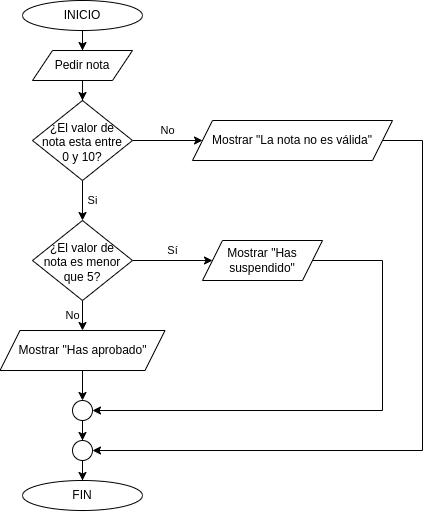

The diagram above was exported from draw.io. Its source (the exported page's mxGraphModel, read from the mxfile embedded in the PNG):
<mxGraphModel dx="1185" dy="634" grid="1" gridSize="10" guides="1" tooltips="1" connect="1" arrows="1" fold="1" page="1" pageScale="1" pageWidth="827" pageHeight="1169" background="none" math="0" shadow="0">
  <root>
    <mxCell id="WIyWlLk6GJQsqaUBKTNV-0" />
    <mxCell id="WIyWlLk6GJQsqaUBKTNV-1" parent="WIyWlLk6GJQsqaUBKTNV-0" />
    <mxCell id="rvfkIepqOQjdiT8Chyn4-8" value="No" style="edgeStyle=orthogonalEdgeStyle;rounded=0;orthogonalLoop=1;jettySize=auto;html=1;fontColor=#000000;" parent="WIyWlLk6GJQsqaUBKTNV-1" source="WIyWlLk6GJQsqaUBKTNV-6" target="rvfkIepqOQjdiT8Chyn4-7" edge="1">
      <mxGeometry y="10" relative="1" as="geometry">
        <mxPoint as="offset" />
      </mxGeometry>
    </mxCell>
    <mxCell id="rvfkIepqOQjdiT8Chyn4-11" value="Si&lt;br&gt;" style="edgeStyle=orthogonalEdgeStyle;rounded=0;orthogonalLoop=1;jettySize=auto;html=1;fontColor=#000000;" parent="WIyWlLk6GJQsqaUBKTNV-1" source="WIyWlLk6GJQsqaUBKTNV-6" target="rvfkIepqOQjdiT8Chyn4-12" edge="1">
      <mxGeometry y="10" relative="1" as="geometry">
        <mxPoint x="220" y="380" as="targetPoint" />
        <mxPoint as="offset" />
      </mxGeometry>
    </mxCell>
    <mxCell id="WIyWlLk6GJQsqaUBKTNV-6" value="¿El valor de nota esta entre 0 y 10?" style="rhombus;whiteSpace=wrap;html=1;shadow=0;fontFamily=Helvetica;fontSize=12;align=center;strokeWidth=1;spacing=6;spacingTop=4;fontColor=#000000;" parent="WIyWlLk6GJQsqaUBKTNV-1" vertex="1">
      <mxGeometry x="170" y="210" width="100" height="80" as="geometry" />
    </mxCell>
    <mxCell id="rvfkIepqOQjdiT8Chyn4-3" value="" style="edgeStyle=orthogonalEdgeStyle;rounded=0;orthogonalLoop=1;jettySize=auto;html=1;fontColor=#000000;" parent="WIyWlLk6GJQsqaUBKTNV-1" source="UeT_3pBhiwlGd-0jjr2a-0" target="rvfkIepqOQjdiT8Chyn4-0" edge="1">
      <mxGeometry relative="1" as="geometry" />
    </mxCell>
    <mxCell id="UeT_3pBhiwlGd-0jjr2a-0" value="INICIO" style="ellipse;whiteSpace=wrap;html=1;fontColor=#000000;" parent="WIyWlLk6GJQsqaUBKTNV-1" vertex="1">
      <mxGeometry x="160" y="110" width="120" height="30" as="geometry" />
    </mxCell>
    <mxCell id="UeT_3pBhiwlGd-0jjr2a-2" value="FIN" style="ellipse;whiteSpace=wrap;html=1;fontColor=#000000;" parent="WIyWlLk6GJQsqaUBKTNV-1" vertex="1">
      <mxGeometry x="160" y="590" width="120" height="30" as="geometry" />
    </mxCell>
    <mxCell id="OZWRehGM1ZcDIZXDiyKV-0" value="" style="edgeStyle=orthogonalEdgeStyle;rounded=0;orthogonalLoop=1;jettySize=auto;html=1;fontColor=#000000;" edge="1" parent="WIyWlLk6GJQsqaUBKTNV-1" source="rvfkIepqOQjdiT8Chyn4-0" target="WIyWlLk6GJQsqaUBKTNV-6">
      <mxGeometry relative="1" as="geometry" />
    </mxCell>
    <mxCell id="rvfkIepqOQjdiT8Chyn4-0" value="&lt;font&gt;Pedir nota&lt;/font&gt;" style="shape=parallelogram;perimeter=parallelogramPerimeter;whiteSpace=wrap;html=1;fixedSize=1;fontColor=#000000;" parent="WIyWlLk6GJQsqaUBKTNV-1" vertex="1">
      <mxGeometry x="170" y="160" width="100" height="30" as="geometry" />
    </mxCell>
    <mxCell id="rvfkIepqOQjdiT8Chyn4-25" value="" style="edgeStyle=orthogonalEdgeStyle;rounded=0;orthogonalLoop=1;jettySize=auto;html=1;fontColor=#000000;" parent="WIyWlLk6GJQsqaUBKTNV-1" source="rvfkIepqOQjdiT8Chyn4-7" target="txTklaTD4QRGoBCCrj1a-5" edge="1">
      <mxGeometry relative="1" as="geometry">
        <Array as="points">
          <mxPoint x="560" y="250" />
          <mxPoint x="560" y="560" />
        </Array>
        <mxPoint x="260" y="590" as="targetPoint" />
      </mxGeometry>
    </mxCell>
    <mxCell id="rvfkIepqOQjdiT8Chyn4-7" value="Mostrar &quot;La nota no es válida&quot;" style="shape=parallelogram;perimeter=parallelogramPerimeter;whiteSpace=wrap;html=1;fixedSize=1;fontColor=#000000;shadow=0;strokeWidth=1;spacing=6;spacingTop=0;fontSize=12;verticalAlign=middle;horizontal=1;align=center;fontStyle=0" parent="WIyWlLk6GJQsqaUBKTNV-1" vertex="1">
      <mxGeometry x="330" y="230" width="200" height="40" as="geometry" />
    </mxCell>
    <mxCell id="rvfkIepqOQjdiT8Chyn4-15" value="Sí" style="edgeStyle=orthogonalEdgeStyle;rounded=0;orthogonalLoop=1;jettySize=auto;html=1;fontColor=#000000;" parent="WIyWlLk6GJQsqaUBKTNV-1" source="rvfkIepqOQjdiT8Chyn4-12" target="rvfkIepqOQjdiT8Chyn4-14" edge="1">
      <mxGeometry y="10" relative="1" as="geometry">
        <mxPoint as="offset" />
      </mxGeometry>
    </mxCell>
    <mxCell id="rvfkIepqOQjdiT8Chyn4-17" value="No" style="edgeStyle=orthogonalEdgeStyle;rounded=0;orthogonalLoop=1;jettySize=auto;html=1;fontColor=#000000;" parent="WIyWlLk6GJQsqaUBKTNV-1" source="rvfkIepqOQjdiT8Chyn4-12" target="rvfkIepqOQjdiT8Chyn4-16" edge="1">
      <mxGeometry y="10" relative="1" as="geometry">
        <mxPoint as="offset" />
      </mxGeometry>
    </mxCell>
    <mxCell id="rvfkIepqOQjdiT8Chyn4-12" value="¿El valor de nota es menor que 5?" style="rhombus;whiteSpace=wrap;html=1;shadow=0;fontFamily=Helvetica;fontSize=12;align=center;strokeWidth=1;spacing=6;spacingTop=4;fontColor=#000000;" parent="WIyWlLk6GJQsqaUBKTNV-1" vertex="1">
      <mxGeometry x="170" y="330" width="100" height="80" as="geometry" />
    </mxCell>
    <mxCell id="rvfkIepqOQjdiT8Chyn4-27" value="" style="edgeStyle=orthogonalEdgeStyle;rounded=0;orthogonalLoop=1;jettySize=auto;html=1;fontColor=#000000;entryX=1;entryY=0.5;entryDx=0;entryDy=0;" parent="WIyWlLk6GJQsqaUBKTNV-1" source="rvfkIepqOQjdiT8Chyn4-14" target="txTklaTD4QRGoBCCrj1a-0" edge="1">
      <mxGeometry relative="1" as="geometry">
        <Array as="points">
          <mxPoint x="520" y="370" />
          <mxPoint x="520" y="520" />
        </Array>
        <mxPoint x="250" y="550" as="targetPoint" />
      </mxGeometry>
    </mxCell>
    <mxCell id="rvfkIepqOQjdiT8Chyn4-14" value="Mostrar &quot;Has suspendido&quot;" style="shape=parallelogram;perimeter=parallelogramPerimeter;whiteSpace=wrap;html=1;fixedSize=1;fontColor=#000000;shadow=0;strokeWidth=1;spacing=6;spacingTop=0;" parent="WIyWlLk6GJQsqaUBKTNV-1" vertex="1">
      <mxGeometry x="340" y="350" width="120" height="40" as="geometry" />
    </mxCell>
    <mxCell id="3xNOUHoxCo7zsmyjsMsu-3" value="" style="edgeStyle=orthogonalEdgeStyle;rounded=0;orthogonalLoop=1;jettySize=auto;html=1;entryX=0.5;entryY=0;entryDx=0;entryDy=0;fontColor=#000000;" parent="WIyWlLk6GJQsqaUBKTNV-1" source="rvfkIepqOQjdiT8Chyn4-16" target="txTklaTD4QRGoBCCrj1a-0" edge="1">
      <mxGeometry relative="1" as="geometry" />
    </mxCell>
    <mxCell id="rvfkIepqOQjdiT8Chyn4-16" value="Mostrar &quot;Has aprobado&quot;" style="shape=parallelogram;perimeter=parallelogramPerimeter;whiteSpace=wrap;html=1;fixedSize=1;fontColor=#000000;shadow=0;strokeWidth=1;spacing=6;spacingTop=0;" parent="WIyWlLk6GJQsqaUBKTNV-1" vertex="1">
      <mxGeometry x="137.5" y="440" width="165" height="40" as="geometry" />
    </mxCell>
    <mxCell id="3xNOUHoxCo7zsmyjsMsu-0" value="" style="edgeStyle=orthogonalEdgeStyle;rounded=0;orthogonalLoop=1;jettySize=auto;html=1;fontColor=#000000;" parent="WIyWlLk6GJQsqaUBKTNV-1" source="txTklaTD4QRGoBCCrj1a-0" target="txTklaTD4QRGoBCCrj1a-5" edge="1">
      <mxGeometry relative="1" as="geometry" />
    </mxCell>
    <mxCell id="txTklaTD4QRGoBCCrj1a-0" value="" style="ellipse;whiteSpace=wrap;html=1;aspect=fixed;fontColor=#000000;" parent="WIyWlLk6GJQsqaUBKTNV-1" vertex="1">
      <mxGeometry x="210" y="510" width="20" height="20" as="geometry" />
    </mxCell>
    <mxCell id="txTklaTD4QRGoBCCrj1a-8" value="" style="edgeStyle=orthogonalEdgeStyle;rounded=0;orthogonalLoop=1;jettySize=auto;html=1;fontColor=#000000;" parent="WIyWlLk6GJQsqaUBKTNV-1" source="txTklaTD4QRGoBCCrj1a-5" target="UeT_3pBhiwlGd-0jjr2a-2" edge="1">
      <mxGeometry relative="1" as="geometry" />
    </mxCell>
    <mxCell id="txTklaTD4QRGoBCCrj1a-5" value="" style="ellipse;whiteSpace=wrap;html=1;aspect=fixed;fontColor=#000000;" parent="WIyWlLk6GJQsqaUBKTNV-1" vertex="1">
      <mxGeometry x="210" y="550" width="20" height="20" as="geometry" />
    </mxCell>
  </root>
</mxGraphModel>